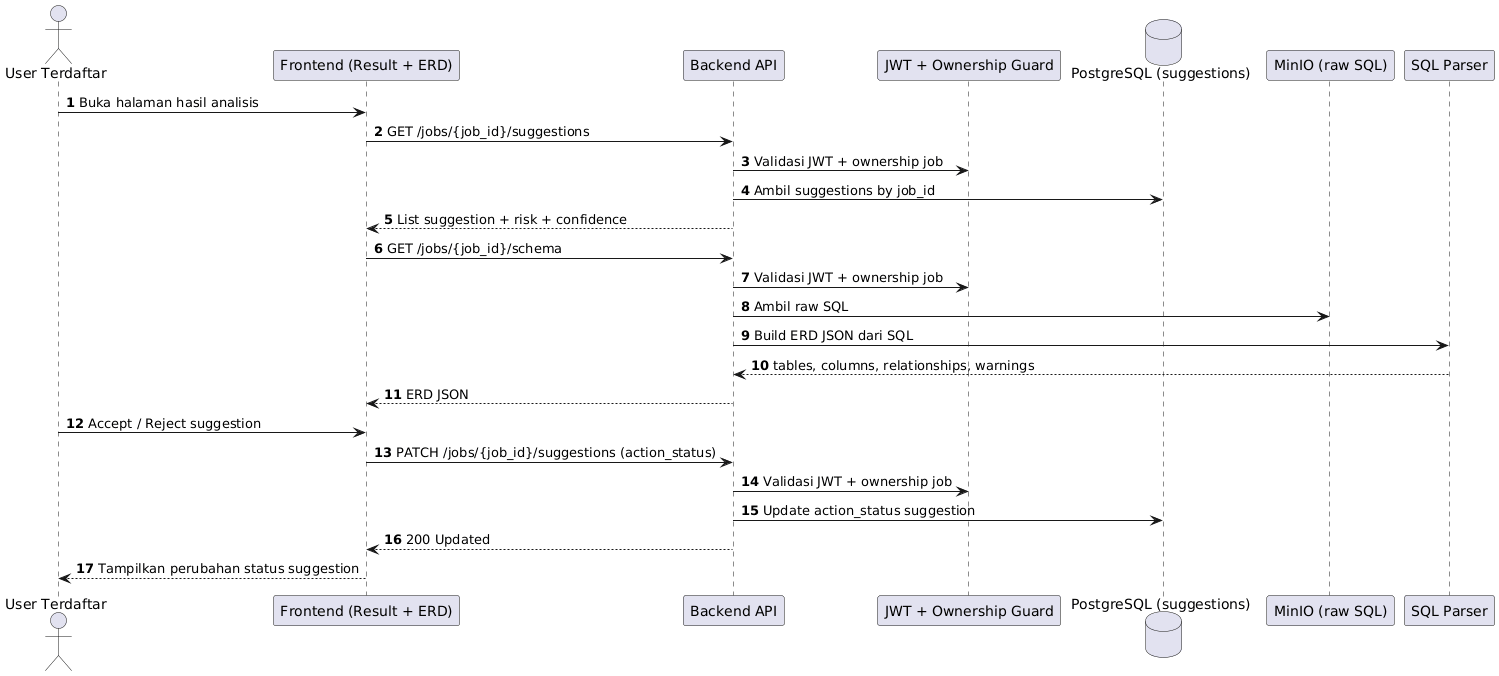

The diagram above was rendered by PlantUML. Its source (embedded in the PNG):
@startuml
autonumber
actor "User Terdaftar" as U
participant "Frontend (Result + ERD)" as FE
participant "Backend API" as API
participant "JWT + Ownership Guard" as AUTH
database "PostgreSQL (suggestions)" as DB
participant "MinIO (raw SQL)" as MINIO
participant "SQL Parser" as PARSER

U -> FE: Buka halaman hasil analisis
FE -> API: GET /jobs/{job_id}/suggestions
API -> AUTH: Validasi JWT + ownership job
API -> DB: Ambil suggestions by job_id
API --> FE: List suggestion + risk + confidence

FE -> API: GET /jobs/{job_id}/schema
API -> AUTH: Validasi JWT + ownership job
API -> MINIO: Ambil raw SQL
API -> PARSER: Build ERD JSON dari SQL
PARSER --> API: tables, columns, relationships, warnings
API --> FE: ERD JSON

U -> FE: Accept / Reject suggestion
FE -> API: PATCH /jobs/{job_id}/suggestions (action_status)
API -> AUTH: Validasi JWT + ownership job
API -> DB: Update action_status suggestion
API --> FE: 200 Updated
FE --> U: Tampilkan perubahan status suggestion
@enduml